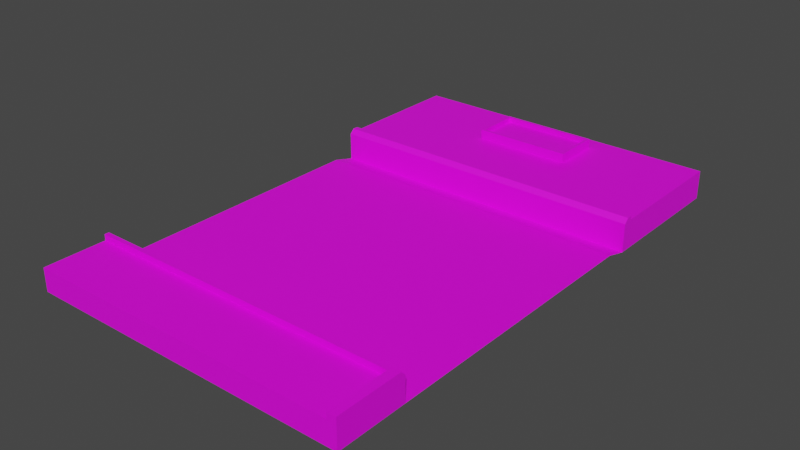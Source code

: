 # Source: Road_New_1.blend  (saved by Blender 3.3.6; exported with 4.5.12 LTS)
import bpy
from mathutils import Matrix  # noqa: F401  (used for matrix-valued properties, if any)

bpy.ops.wm.read_factory_settings(use_empty=True)
scene = bpy.context.scene
scene.name = 'Scene'

# ---- collections
col_collection = bpy.data.collections.new('Collection'); scene.collection.children.link(col_collection)

# ---- images (referenced by path relative to the original .blend; pixels are not part of the script)
import os
ASSET_DIR = os.environ.get("B2B_ASSET_DIR", "")  # directory of the original .blend (textures are referenced by path, not embedded)
HERE = os.path.dirname(os.path.abspath(__file__))  # packed textures are extracted next to this script under _unpacked/

def load_image(name, relpath, width, height, colorspace="sRGB"):
    """Load a texture the original file referenced (path relative to the .blend, or extracted next to this script)."""
    p = next((c for c in (os.path.join(HERE, relpath), os.path.join(ASSET_DIR, relpath)) if relpath and os.path.exists(c)), "")
    if p:
        img = bpy.data.images.load(p, check_existing=True)
        img.name = name
    else:  # same state as the original file: an image datablock whose file is absent (Cycles renders it pink)
        img = bpy.data.images.new(name, width, height)
        img.source = "FILE"
        img.filepath = "//" + (relpath or name)
    img.colorspace_settings.name = colorspace
    return img
img_05_concrete_mway_side_jpg5ac5788d_c995_4c22_a783_850124594b = load_image('05_CONCRETE_MWAY_SIDE.jpg5ac5788d-c995-4c22-a783-850124594b', 'Tex/05_CONCRETE_MWAY_SIDE.jpg5ac5788d-c995-4c22-a783-850124594bb3Larger.jpg', 1024, 1024, 'sRGB')
img_forrest_ground_01_diff_2k_jpg = load_image('forrest_ground_01_diff_2k.jpg', 'Tex/forrest_ground_01_diff_2k.jpg', 1024, 1024, 'sRGB')
img_graphicscrate_road_texture_02_prev_sm_png = load_image('GraphicsCrate-Road_Texture_02_prev_sm.png', 'Tex/GraphicsCrate-Road_Texture_02_prev_sm.png', 1024, 1024, 'sRGB')
img_shoe_stones___www_irandwg_com__6__jpg = load_image('Shoe Stones - www.IranDWG.com (6).jpg', 'Tex/Shoe Stones - www.IranDWG.com (6).jpg', 1024, 1024, 'sRGB')

# ---- materials (node trees are filled in below, after node groups)
mat_main = bpy.data.materials.new('Main')
mat_main.use_transparent_shadow = False
mat_curb = bpy.data.materials.new('Curb')
mat_curb.use_transparent_shadow = False
mat_ground = bpy.data.materials.new('Ground')
mat_ground.use_transparent_shadow = False
mat_road = bpy.data.materials.new('Road')
mat_road.use_transparent_shadow = False
mat_sangfarsh = bpy.data.materials.new('SangFarsh')
mat_sangfarsh.use_transparent_shadow = False

# ---- material node trees
mat_main.use_nodes = True; mat_main.node_tree.nodes.clear()
_N = mat_main.node_tree.nodes; _L = mat_main.node_tree.links
n0 = _N.new('ShaderNodeBsdfPrincipled'); n0.name = 'Principled BSDF'; n0.location = (10, 300)
n0.distribution = 'GGX'
n0.subsurface_method = 'RANDOM_WALK_SKIN'
n0.inputs[3].default_value = 1.45
n0.inputs[27].default_value = (0.0, 0.0, 0.0, 1.0)
n0.inputs[28].default_value = 1.0
n1 = _N.new('ShaderNodeOutputMaterial'); n1.name = 'Material Output'; n1.location = (300, 300)
_L.new(n0.outputs[0], n1.inputs[0])
n1.is_active_output = True
mat_curb.use_nodes = True; mat_curb.node_tree.nodes.clear()
_N = mat_curb.node_tree.nodes; _L = mat_curb.node_tree.links
n0 = _N.new('ShaderNodeBsdfPrincipled'); n0.name = 'Principled BSDF'; n0.location = (10, 300)
n0.distribution = 'GGX'
n0.subsurface_method = 'RANDOM_WALK_SKIN'
n0.inputs[3].default_value = 1.45
n0.inputs[27].default_value = (0.0, 0.0, 0.0, 1.0)
n0.inputs[28].default_value = 1.0
n1 = _N.new('ShaderNodeOutputMaterial'); n1.name = 'Material Output'; n1.location = (300, 300)
n2 = _N.new('ShaderNodeTexImage'); n2.name = 'Image Texture'; n2.location = (-442, 302)
n2.image = img_05_concrete_mway_side_jpg5ac5788d_c995_4c22_a783_850124594b
_L.new(n0.outputs[0], n1.inputs[0])
_L.new(n2.outputs[0], n0.inputs[0])
n1.is_active_output = True
mat_ground.use_nodes = True; mat_ground.node_tree.nodes.clear()
_N = mat_ground.node_tree.nodes; _L = mat_ground.node_tree.links
n0 = _N.new('ShaderNodeBsdfPrincipled'); n0.name = 'Principled BSDF'; n0.location = (10, 300)
n0.distribution = 'GGX'
n0.subsurface_method = 'RANDOM_WALK_SKIN'
n0.inputs[3].default_value = 1.45
n0.inputs[27].default_value = (0.0, 0.0, 0.0, 1.0)
n0.inputs[28].default_value = 1.0
n1 = _N.new('ShaderNodeOutputMaterial'); n1.name = 'Material Output'; n1.location = (300, 300)
n2 = _N.new('ShaderNodeTexImage'); n2.name = 'Image Texture'; n2.location = (-402, 261)
n2.image = img_forrest_ground_01_diff_2k_jpg
_L.new(n0.outputs[0], n1.inputs[0])
_L.new(n2.outputs[0], n0.inputs[0])
n1.is_active_output = True
mat_road.use_nodes = True; mat_road.node_tree.nodes.clear()
_N = mat_road.node_tree.nodes; _L = mat_road.node_tree.links
n0 = _N.new('ShaderNodeBsdfPrincipled'); n0.name = 'Principled BSDF'; n0.location = (10, 300)
n0.distribution = 'GGX'
n0.subsurface_method = 'RANDOM_WALK_SKIN'
n0.inputs[3].default_value = 1.45
n0.inputs[27].default_value = (0.0, 0.0, 0.0, 1.0)
n0.inputs[28].default_value = 1.0
n1 = _N.new('ShaderNodeOutputMaterial'); n1.name = 'Material Output'; n1.location = (300, 300)
n2 = _N.new('ShaderNodeTexImage'); n2.name = 'Image Texture'; n2.location = (-427, 288)
n2.image = img_graphicscrate_road_texture_02_prev_sm_png
_L.new(n0.outputs[0], n1.inputs[0])
_L.new(n2.outputs[0], n0.inputs[0])
n1.is_active_output = True
mat_sangfarsh.use_nodes = True; mat_sangfarsh.node_tree.nodes.clear()
_N = mat_sangfarsh.node_tree.nodes; _L = mat_sangfarsh.node_tree.links
n0 = _N.new('ShaderNodeBsdfPrincipled'); n0.name = 'Principled BSDF'; n0.location = (10, 300)
n0.distribution = 'GGX'
n0.subsurface_method = 'RANDOM_WALK_SKIN'
n0.inputs[3].default_value = 1.45
n0.inputs[27].default_value = (0.0, 0.0, 0.0, 1.0)
n0.inputs[28].default_value = 1.0
n1 = _N.new('ShaderNodeOutputMaterial'); n1.name = 'Material Output'; n1.location = (300, 300)
n2 = _N.new('ShaderNodeTexImage'); n2.name = 'Image Texture'; n2.location = (-420, 280)
n2.image = img_shoe_stones___www_irandwg_com__6__jpg
_L.new(n0.outputs[0], n1.inputs[0])
_L.new(n2.outputs[0], n0.inputs[0])
n1.is_active_output = True

# ---- world
world_world = bpy.data.worlds.new('World'); scene.world = world_world
world_world.use_nodes = True; world_world.node_tree.nodes.clear()
_N = world_world.node_tree.nodes; _L = world_world.node_tree.links
n0 = _N.new('ShaderNodeOutputWorld'); n0.name = 'World Output'; n0.location = (300, 300)
n1 = _N.new('ShaderNodeBackground'); n1.name = 'Background'; n1.location = (10, 300)
n1.inputs[0].default_value = (0.05088, 0.05088, 0.05088, 1.0)
_L.new(n1.outputs[0], n0.inputs[0])
n0.is_active_output = True
world_world.color = (0.05088, 0.05088, 0.05088)
world_world.use_sun_shadow = False
world_world.sun_shadow_jitter_overblur = 0.0

# ---- meshes
me_plane = bpy.data.meshes.new('Plane')
me_plane.from_pydata([(-2.306, 4.985, 0.0), (2.306, 4.985, 0.0), (-2.306, 0.0, 0.0), (2.306, 0.0, 0.0), (-2.306, 5.309, -0.08694), (2.306, 5.309, -0.08694), (-2.306, 7.366, -0.08694), (2.306, 7.366, -0.08694), (2.306, 1.001, 0.0), (-2.306, 1.001, 0.0), (-2.178, 0.8733, 0.0), (0.657, 7.051, 0.3862), (2.178, 0.128, 0.0), (2.178, 0.0, 0.0), (2.178, 0.8733, 0.0), (-2.306, 0.8733, 0.0), (2.306, 7.366, 0.3232), (-2.306, 7.366, 0.3232), (2.178, 0.8733, 0.4101), (2.306, 0.0, 0.4101), (2.178, 0.0, 0.4101), (-2.306, 0.8733, 0.4101), (-2.306, 5.451, -0.08694), (2.306, 5.451, -0.08694), (-2.306, 5.451, 0.3232), (2.306, 5.451, 0.3232), (0.657, 7.051, 0.3232), (-0.661, 7.051, 0.3232), (0.657, 6.433, 0.3232), (-0.6611, 6.433, 0.3232), (0.6987, 7.093, 0.3232), (-0.7028, 7.093, 0.3232), (0.6987, 6.391, 0.3232), (-0.7029, 6.391, 0.3232), (0.6987, 7.093, 0.4579), (-0.7028, 7.093, 0.4579), (0.6987, 6.391, 0.4579), (-0.7029, 6.391, 0.4579), (0.657, 7.051, 0.4579), (-0.661, 7.051, 0.4579), (0.657, 6.433, 0.4579), (-0.6611, 6.433, 0.4579), (-2.306, 5.451, 0.3749), (2.306, 5.451, 0.3749), (2.306, 5.373, 0.3749), (2.306, 5.309, 0.3106), (-2.306, 5.309, 0.3106), (-2.306, 5.373, 0.3749), (2.306, 1.001, 0.3448), (2.306, 0.936, 0.4101), (-2.306, 0.936, 0.4101), (-2.306, 1.001, 0.3448), (-2.178, 0.8733, 0.3249), (-2.178, 0.128, 0.3249), (2.178, 0.128, 0.3249), (2.178, 0.8733, 0.3249), (-2.306, 0.8733, 0.3249), (-2.306, 0.0, 0.3249), (2.178, 0.0, 0.3249), (-0.661, 7.051, 0.3862), (0.657, 6.433, 0.3862), (-0.6611, 6.433, 0.3862), (-0.7028, 7.366, 0.3232), (-0.7028, 5.451, 0.3232), (0.6987, 5.451, 0.3232), (0.6988, 7.366, 0.3232)], [], [(9, 8, 1, 0), (0, 1, 5, 4), (23, 7, 16, 25), (12, 14, 55, 54), (2, 13, 58, 57), (18, 20, 19, 49, 50, 21), (9, 15, 21, 50, 51), (8, 9, 51, 48), (14, 10, 52, 55), (18, 21, 15, 10, 14), (14, 12, 13, 20, 18), (7, 6, 17, 62, 65, 16), (13, 3, 19, 20), (25, 64, 63, 24, 42, 43), (6, 22, 24, 17), (27, 29, 61, 59), (32, 33, 63, 64), (26, 28, 40, 38), (32, 30, 34, 36), (28, 29, 41, 40), (31, 33, 37, 35), (39, 38, 34, 35), (38, 40, 36, 34), (41, 39, 35, 37), (40, 41, 37, 36), (30, 31, 35, 34), (33, 32, 36, 37), (29, 27, 39, 41), (27, 26, 38, 39), (44, 45, 5, 23, 25, 43), (4, 46, 47, 42, 24, 22), (47, 44, 43, 42), (13, 12, 14, 10, 15, 9, 8, 3), (44, 47, 46, 45), (45, 46, 4, 5), (48, 51, 50, 49), (3, 8, 48, 49, 19), (53, 54, 55, 52), (53, 52, 56, 57), (58, 54, 53, 57), (15, 2, 57, 56), (10, 15, 56, 52), (13, 12, 54, 58), (11, 59, 61, 60), (26, 27, 59, 11), (29, 28, 60, 61), (28, 26, 11, 60), (12, 13, 2, 15, 10, 14), (31, 62, 17, 24, 63, 33), (16, 65, 30, 32, 64, 25), (30, 65, 62, 31)])
me_plane.polygons.foreach_set('material_index', [3, 1, 4, 1, 2, 1, 1, 1, 1, 1, 1, 4, 1, 1, 4, 1, 4, 1, 1, 1, 1, 1, 1, 1, 1, 1, 1, 1, 1, 1, 1, 1, 0, 1, 1, 1, 1, 2, 2, 2, 2, 1, 1, 2, 1, 1, 1, 0, 4, 4, 4])
_uv = me_plane.uv_layers.new(name='UVMap')
_uv.uv.foreach_set('vector', [-0.02486, -0.00898, 1.025, -0.00898, 1.025, 1.0, -0.02486, 1.0, -1.254, 2.254, 2.254, 2.254, 2.254, 2.254, -1.254, 2.254, 0.0, 0.0, 0.0, 0.0, 0.0, 0.0, 0.0, 0.0, 2.157, 0.545, 2.157, 0.8073, 2.157, 0.8073, 2.157, 0.545, 0.0, 0.0, 0.0, 0.0, 0.0, 0.0, 0.0, 0.0, 2.157, 0.8073, 2.157, 0.5, 2.254, 0.5, 2.254, 0.8293, -1.254, 0.8293, -1.254, 0.8073, -1.254, -1.254, -1.254, -1.254, -1.254, -1.254, -1.254, -1.254, -1.254, -1.254, 2.254, 0.8523, -1.254, 0.8523, -1.254, 0.8523, 2.254, 0.8523, 2.157, 0.8073, -1.157, 0.8073, -1.157, 0.8073, 2.157, 0.8073, 2.157, 0.8073, -1.254, 0.8073, -1.254, 0.8073, -1.157, 0.8073, 2.157, 0.8073, 2.157, 0.8073, 2.157, 0.545, 2.157, 0.5, 2.157, 0.5, 2.157, 0.8073, 0.0, 0.0, 0.0, 0.0, 0.0, 0.0, 0.0, 0.0, 0.0, 0.0, 0.0, 0.0, -1.254, -1.254, -1.254, -1.254, -1.254, -1.254, -1.254, -1.254, 2.254, 2.254, 1.031, 2.254, -0.03452, 2.254, -1.254, 2.254, -1.254, 2.254, 2.254, 2.254, 0.0, 0.0, 0.0, 0.0, 0.0, 0.0, 0.0, 0.0, 0.4995, 0.344, 0.4995, 0.3439, 0.4995, 0.3439, 0.4995, 0.344, 0.6515, 1.0, 0.3476, 1.0, 0.3476, 0.1689, 0.6515, 0.1689, 0.4995, 1.656, 0.4995, 1.656, 0.4995, 1.656, 0.4995, 1.656, 0.4995, 1.698, 0.4995, 1.698, 0.4995, 1.698, 0.4995, 1.698, -0.4652, 1.0, 1.464, 1.0, 1.464, 1.0, -0.4652, 1.0, 0.4995, 0.3024, 0.4995, 0.3023, 0.4995, 0.3023, 0.4995, 0.3024, 1.464, 1.0, -0.4652, 1.0, -0.5264, 1.0, 1.525, 1.0, -0.4652, 1.0, -0.4652, 1.0, -0.5264, 1.0, -0.5264, 1.0, 1.464, 1.0, 1.464, 1.0, 1.525, 1.0, 1.525, 1.0, -0.4652, 1.0, 1.464, 1.0, 1.525, 1.0, -0.5264, 1.0, -0.5264, 1.0, 1.525, 1.0, 1.525, 1.0, -0.5264, 1.0, 1.525, 1.0, -0.5264, 1.0, -0.5264, 1.0, 1.525, 1.0, 0.4995, 0.3439, 0.4995, 0.344, 0.4995, 0.344, 0.4995, 0.3439, 1.464, 1.0, -0.4652, 1.0, -0.4652, 1.0, 1.464, 1.0, -1.254, -1.254, -1.254, -1.254, -1.254, -1.254, -1.254, -1.254, -1.254, -1.254, -1.254, -1.254, -1.254, -1.254, -1.254, -1.254, -1.254, -1.254, -1.254, -1.254, -1.254, -1.254, -1.254, -1.254, -1.254, 2.254, 2.254, 2.254, 2.254, 2.254, -1.254, 2.254, 0.0, 0.0, 0.0, 0.0, 0.0, 0.0, 0.0, 0.0, 0.0, 0.0, 0.0, 0.0, 0.0, 0.0, 0.0, 0.0, 2.254, 2.254, -1.254, 2.254, -1.254, 2.254, 2.254, 2.254, 2.254, 2.254, -1.254, 2.254, -1.254, 2.254, 2.254, 2.254, 2.254, 0.8523, -1.254, 0.8523, -1.254, 0.8293, 2.254, 0.8293, -1.254, -1.254, -1.254, -1.254, -1.254, -1.254, -1.254, -1.254, -1.254, -1.254, 0.02774, 0.5128, 0.9723, 0.5128, 0.9723, 0.5876, 0.02774, 0.5876, 0.02774, 0.5128, 0.02774, 0.5876, 0.0, 0.5876, 0.0, 0.5, 0.9723, 0.5, 0.9723, 0.5128, 0.02774, 0.5128, 0.0, 0.5, 0.0, 0.0, 0.0, 0.0, 0.0, 0.0, 0.0, 0.0, -1.157, 0.8073, -1.254, 0.8073, -1.254, 0.8073, -1.157, 0.8073, 2.157, 0.5, 2.157, 0.545, 2.157, 0.545, 2.157, 0.5, 0.6488, 0.82, 0.3914, 0.8255, 0.3913, 0.7246, 0.6488, 0.7246, -0.4652, 1.0, 1.464, 1.0, 1.464, 1.0, -0.4652, 1.0, 1.464, 1.0, -0.4652, 1.0, -0.4652, 1.0, 1.464, 1.0, 0.4995, 1.656, 0.4995, 1.656, 0.4995, 1.656, 0.4995, 1.656, 0.0, 0.0, 0.0, 0.0, 0.0, 0.0, 0.0, 0.0, 0.0, 0.0, 0.0, 0.0, 0.3696, 0.1689, 0.3476, 1.0, 0.0, 1.0, 0.0, 0.1689, 0.6203, 0.1689, 0.6267, 1.0, 1.0, 1.0, 0.4896, 1.0, 0.6488, 0.1689, 0.6515, 1.0, 0.6515, 0.1689, 1.0, 0.1689, 0.2965, 0.3443, 0.7026, 0.3399, 0.7026, 0.829, 0.2965, 0.829])
me_plane.materials.append(mat_main)
me_plane.materials.append(mat_curb)
me_plane.materials.append(mat_ground)
me_plane.materials.append(mat_road)
me_plane.materials.append(mat_sangfarsh)
me_plane.update()

# ---- objects
ob_plane = bpy.data.objects.new('Plane', me_plane)

# ---- transforms, parenting, visibility, modifiers, constraints
ob_plane.location = (0.0, 0.0, 0.0)

# ---- collection membership
col_collection.objects.link(ob_plane)

# ---- scene / render settings (as saved in the file)
scene.frame_start = 1; scene.frame_end = 250; scene.frame_set(1)
scene.render.engine = 'BLENDER_EEVEE_NEXT'
scene.cycles.sampling_pattern = 'TABULATED_SOBOL'
scene.cycles.use_light_tree = False
scene.view_settings.view_transform = 'Filmic'
bpy.context.view_layer.update()

# ---- added for rendering (the .blend has no active camera and no usable light): camera, sun
cam_auto = bpy.data.cameras.new('AutoCamera')
cam_auto.lens = 50.0
cam_auto.sensor_width = 36.0
cam_auto.clip_end = 1000.0
ob_auto_camera = bpy.data.objects.new('AutoCamera', cam_auto)
scene.collection.objects.link(ob_auto_camera)
ob_auto_camera.location = (8.05697, -5.98512, 6.63106)
ob_auto_camera.rotation_euler = (1.09748, -7.21219e-08, 0.694738)
scene.camera = ob_auto_camera
light_auto_sun = bpy.data.lights.new('AutoSun', 'SUN')
light_auto_sun.energy = 3.0
light_auto_sun.angle = 0.0523599
ob_auto_sun = bpy.data.objects.new('AutoSun', light_auto_sun)
scene.collection.objects.link(ob_auto_sun)
ob_auto_sun.rotation_euler = (0.872665, 0.174533, 0.523599)
bpy.context.view_layer.update()
